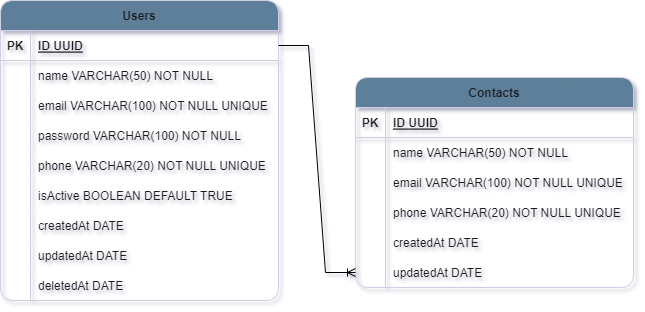

The diagram above was exported from draw.io. Its source (the exported page's mxGraphModel, read from the mxfile embedded in the PNG):
<mxGraphModel dx="1050" dy="481" grid="0" gridSize="10" guides="1" tooltips="1" connect="1" arrows="1" fold="1" page="1" pageScale="1" pageWidth="1100" pageHeight="850" background="#ffffff" math="0" shadow="1" extFonts="Permanent Marker^https://fonts.googleapis.com/css?family=Permanent+Marker">
  <root>
    <mxCell id="0" />
    <mxCell id="1" parent="0" />
    <mxCell id="JmManXr89QLQ6ywD9C0v-197" value="Users" style="shape=table;startSize=30;container=1;collapsible=1;childLayout=tableLayout;fixedRows=1;rowLines=0;fontStyle=1;align=center;resizeLast=1;labelBackgroundColor=none;fillColor=#5D7F99;strokeColor=#D0CEE2;fontColor=#1A1A1A;rounded=1;" parent="1" vertex="1">
      <mxGeometry x="137" y="42" width="278" height="300" as="geometry" />
    </mxCell>
    <mxCell id="JmManXr89QLQ6ywD9C0v-198" value="" style="shape=partialRectangle;collapsible=0;dropTarget=0;pointerEvents=0;fillColor=none;points=[[0,0.5],[1,0.5]];portConstraint=eastwest;top=0;left=0;right=0;bottom=1;labelBackgroundColor=none;strokeColor=#D0CEE2;fontColor=#1A1A1A;rounded=1;" parent="JmManXr89QLQ6ywD9C0v-197" vertex="1">
      <mxGeometry y="30" width="278" height="30" as="geometry" />
    </mxCell>
    <mxCell id="JmManXr89QLQ6ywD9C0v-199" value="PK" style="shape=partialRectangle;overflow=hidden;connectable=0;fillColor=none;top=0;left=0;bottom=0;right=0;fontStyle=1;labelBackgroundColor=none;strokeColor=#D0CEE2;fontColor=#1A1A1A;rounded=1;" parent="JmManXr89QLQ6ywD9C0v-198" vertex="1">
      <mxGeometry width="30" height="30" as="geometry">
        <mxRectangle width="30" height="30" as="alternateBounds" />
      </mxGeometry>
    </mxCell>
    <mxCell id="JmManXr89QLQ6ywD9C0v-200" value="ID UUID" style="shape=partialRectangle;overflow=hidden;connectable=0;fillColor=none;top=0;left=0;bottom=0;right=0;align=left;spacingLeft=6;fontStyle=5;labelBackgroundColor=none;strokeColor=#D0CEE2;fontColor=#1A1A1A;rounded=1;" parent="JmManXr89QLQ6ywD9C0v-198" vertex="1">
      <mxGeometry x="30" width="248" height="30" as="geometry">
        <mxRectangle width="248" height="30" as="alternateBounds" />
      </mxGeometry>
    </mxCell>
    <mxCell id="JmManXr89QLQ6ywD9C0v-201" value="" style="shape=partialRectangle;collapsible=0;dropTarget=0;pointerEvents=0;fillColor=none;points=[[0,0.5],[1,0.5]];portConstraint=eastwest;top=0;left=0;right=0;bottom=0;labelBackgroundColor=none;strokeColor=#D0CEE2;fontColor=#1A1A1A;rounded=1;" parent="JmManXr89QLQ6ywD9C0v-197" vertex="1">
      <mxGeometry y="60" width="278" height="30" as="geometry" />
    </mxCell>
    <mxCell id="JmManXr89QLQ6ywD9C0v-202" value="" style="shape=partialRectangle;overflow=hidden;connectable=0;fillColor=none;top=0;left=0;bottom=0;right=0;labelBackgroundColor=none;strokeColor=#D0CEE2;fontColor=#1A1A1A;rounded=1;" parent="JmManXr89QLQ6ywD9C0v-201" vertex="1">
      <mxGeometry width="30" height="30" as="geometry">
        <mxRectangle width="30" height="30" as="alternateBounds" />
      </mxGeometry>
    </mxCell>
    <mxCell id="JmManXr89QLQ6ywD9C0v-203" value="name VARCHAR(50) NOT NULL" style="shape=partialRectangle;overflow=hidden;connectable=0;fillColor=none;top=0;left=0;bottom=0;right=0;align=left;spacingLeft=6;labelBackgroundColor=none;strokeColor=#D0CEE2;fontColor=#1A1A1A;rounded=1;" parent="JmManXr89QLQ6ywD9C0v-201" vertex="1">
      <mxGeometry x="30" width="248" height="30" as="geometry">
        <mxRectangle width="248" height="30" as="alternateBounds" />
      </mxGeometry>
    </mxCell>
    <mxCell id="JmManXr89QLQ6ywD9C0v-213" value="" style="shape=partialRectangle;collapsible=0;dropTarget=0;pointerEvents=0;fillColor=none;points=[[0,0.5],[1,0.5]];portConstraint=eastwest;top=0;left=0;right=0;bottom=0;labelBackgroundColor=none;strokeColor=#D0CEE2;fontColor=#1A1A1A;rounded=1;" parent="JmManXr89QLQ6ywD9C0v-197" vertex="1">
      <mxGeometry y="90" width="278" height="30" as="geometry" />
    </mxCell>
    <mxCell id="JmManXr89QLQ6ywD9C0v-214" value="" style="shape=partialRectangle;overflow=hidden;connectable=0;fillColor=none;top=0;left=0;bottom=0;right=0;labelBackgroundColor=none;strokeColor=#D0CEE2;fontColor=#1A1A1A;rounded=1;" parent="JmManXr89QLQ6ywD9C0v-213" vertex="1">
      <mxGeometry width="30" height="30" as="geometry">
        <mxRectangle width="30" height="30" as="alternateBounds" />
      </mxGeometry>
    </mxCell>
    <mxCell id="JmManXr89QLQ6ywD9C0v-215" value="email VARCHAR(100) NOT NULL UNIQUE" style="shape=partialRectangle;overflow=hidden;connectable=0;fillColor=none;top=0;left=0;bottom=0;right=0;align=left;spacingLeft=6;labelBackgroundColor=none;strokeColor=#D0CEE2;fontColor=#1A1A1A;rounded=1;" parent="JmManXr89QLQ6ywD9C0v-213" vertex="1">
      <mxGeometry x="30" width="248" height="30" as="geometry">
        <mxRectangle width="248" height="30" as="alternateBounds" />
      </mxGeometry>
    </mxCell>
    <mxCell id="kH9USmvBbSRsssZistOM-1" style="shape=partialRectangle;collapsible=0;dropTarget=0;pointerEvents=0;fillColor=none;points=[[0,0.5],[1,0.5]];portConstraint=eastwest;top=0;left=0;right=0;bottom=0;labelBackgroundColor=none;strokeColor=#D0CEE2;fontColor=#1A1A1A;rounded=1;" parent="JmManXr89QLQ6ywD9C0v-197" vertex="1">
      <mxGeometry y="120" width="278" height="30" as="geometry" />
    </mxCell>
    <mxCell id="kH9USmvBbSRsssZistOM-2" style="shape=partialRectangle;overflow=hidden;connectable=0;fillColor=none;top=0;left=0;bottom=0;right=0;labelBackgroundColor=none;strokeColor=#D0CEE2;fontColor=#1A1A1A;rounded=1;" parent="kH9USmvBbSRsssZistOM-1" vertex="1">
      <mxGeometry width="30" height="30" as="geometry">
        <mxRectangle width="30" height="30" as="alternateBounds" />
      </mxGeometry>
    </mxCell>
    <mxCell id="kH9USmvBbSRsssZistOM-3" value="password VARCHAR(100) NOT NULL" style="shape=partialRectangle;overflow=hidden;connectable=0;fillColor=none;top=0;left=0;bottom=0;right=0;align=left;spacingLeft=6;labelBackgroundColor=none;strokeColor=#D0CEE2;fontColor=#1A1A1A;rounded=1;" parent="kH9USmvBbSRsssZistOM-1" vertex="1">
      <mxGeometry x="30" width="248" height="30" as="geometry">
        <mxRectangle width="248" height="30" as="alternateBounds" />
      </mxGeometry>
    </mxCell>
    <mxCell id="JmManXr89QLQ6ywD9C0v-225" value="" style="shape=partialRectangle;collapsible=0;dropTarget=0;pointerEvents=0;fillColor=none;points=[[0,0.5],[1,0.5]];portConstraint=eastwest;top=0;left=0;right=0;bottom=0;labelBackgroundColor=none;strokeColor=#D0CEE2;fontColor=#1A1A1A;rounded=1;" parent="JmManXr89QLQ6ywD9C0v-197" vertex="1">
      <mxGeometry y="150" width="278" height="30" as="geometry" />
    </mxCell>
    <mxCell id="JmManXr89QLQ6ywD9C0v-226" value="" style="shape=partialRectangle;overflow=hidden;connectable=0;fillColor=none;top=0;left=0;bottom=0;right=0;labelBackgroundColor=none;strokeColor=#D0CEE2;fontColor=#1A1A1A;rounded=1;" parent="JmManXr89QLQ6ywD9C0v-225" vertex="1">
      <mxGeometry width="30" height="30" as="geometry">
        <mxRectangle width="30" height="30" as="alternateBounds" />
      </mxGeometry>
    </mxCell>
    <mxCell id="JmManXr89QLQ6ywD9C0v-227" value="phone VARCHAR(20) NOT NULL UNIQUE" style="shape=partialRectangle;overflow=hidden;connectable=0;fillColor=none;top=0;left=0;bottom=0;right=0;align=left;spacingLeft=6;labelBackgroundColor=none;strokeColor=#D0CEE2;fontColor=#1A1A1A;rounded=1;" parent="JmManXr89QLQ6ywD9C0v-225" vertex="1">
      <mxGeometry x="30" width="248" height="30" as="geometry">
        <mxRectangle width="248" height="30" as="alternateBounds" />
      </mxGeometry>
    </mxCell>
    <mxCell id="kH9USmvBbSRsssZistOM-20" style="shape=partialRectangle;collapsible=0;dropTarget=0;pointerEvents=0;fillColor=none;points=[[0,0.5],[1,0.5]];portConstraint=eastwest;top=0;left=0;right=0;bottom=0;labelBackgroundColor=none;strokeColor=#D0CEE2;fontColor=#1A1A1A;rounded=1;" parent="JmManXr89QLQ6ywD9C0v-197" vertex="1">
      <mxGeometry y="180" width="278" height="30" as="geometry" />
    </mxCell>
    <mxCell id="kH9USmvBbSRsssZistOM-21" style="shape=partialRectangle;overflow=hidden;connectable=0;fillColor=none;top=0;left=0;bottom=0;right=0;labelBackgroundColor=none;strokeColor=#D0CEE2;fontColor=#1A1A1A;rounded=1;" parent="kH9USmvBbSRsssZistOM-20" vertex="1">
      <mxGeometry width="30" height="30" as="geometry">
        <mxRectangle width="30" height="30" as="alternateBounds" />
      </mxGeometry>
    </mxCell>
    <mxCell id="kH9USmvBbSRsssZistOM-22" value="isActive BOOLEAN DEFAULT TRUE" style="shape=partialRectangle;overflow=hidden;connectable=0;fillColor=none;top=0;left=0;bottom=0;right=0;align=left;spacingLeft=6;labelBackgroundColor=none;strokeColor=#D0CEE2;fontColor=#1A1A1A;rounded=1;" parent="kH9USmvBbSRsssZistOM-20" vertex="1">
      <mxGeometry x="30" width="248" height="30" as="geometry">
        <mxRectangle width="248" height="30" as="alternateBounds" />
      </mxGeometry>
    </mxCell>
    <mxCell id="UCbp173k3W-xpEWy4BAh-2" style="shape=partialRectangle;collapsible=0;dropTarget=0;pointerEvents=0;fillColor=none;points=[[0,0.5],[1,0.5]];portConstraint=eastwest;top=0;left=0;right=0;bottom=0;labelBackgroundColor=none;strokeColor=#D0CEE2;fontColor=#1A1A1A;rounded=1;" parent="JmManXr89QLQ6ywD9C0v-197" vertex="1">
      <mxGeometry y="210" width="278" height="30" as="geometry" />
    </mxCell>
    <mxCell id="UCbp173k3W-xpEWy4BAh-3" style="shape=partialRectangle;overflow=hidden;connectable=0;fillColor=none;top=0;left=0;bottom=0;right=0;labelBackgroundColor=none;strokeColor=#D0CEE2;fontColor=#1A1A1A;rounded=1;" parent="UCbp173k3W-xpEWy4BAh-2" vertex="1">
      <mxGeometry width="30" height="30" as="geometry">
        <mxRectangle width="30" height="30" as="alternateBounds" />
      </mxGeometry>
    </mxCell>
    <mxCell id="UCbp173k3W-xpEWy4BAh-4" value="createdAt DATE" style="shape=partialRectangle;overflow=hidden;connectable=0;fillColor=none;top=0;left=0;bottom=0;right=0;align=left;spacingLeft=6;labelBackgroundColor=none;strokeColor=#D0CEE2;fontColor=#1A1A1A;rounded=1;" parent="UCbp173k3W-xpEWy4BAh-2" vertex="1">
      <mxGeometry x="30" width="248" height="30" as="geometry">
        <mxRectangle width="248" height="30" as="alternateBounds" />
      </mxGeometry>
    </mxCell>
    <mxCell id="kH9USmvBbSRsssZistOM-7" style="shape=partialRectangle;collapsible=0;dropTarget=0;pointerEvents=0;fillColor=none;points=[[0,0.5],[1,0.5]];portConstraint=eastwest;top=0;left=0;right=0;bottom=0;labelBackgroundColor=none;strokeColor=#D0CEE2;fontColor=#1A1A1A;rounded=1;" parent="JmManXr89QLQ6ywD9C0v-197" vertex="1">
      <mxGeometry y="240" width="278" height="30" as="geometry" />
    </mxCell>
    <mxCell id="kH9USmvBbSRsssZistOM-8" style="shape=partialRectangle;overflow=hidden;connectable=0;fillColor=none;top=0;left=0;bottom=0;right=0;labelBackgroundColor=none;strokeColor=#D0CEE2;fontColor=#1A1A1A;rounded=1;" parent="kH9USmvBbSRsssZistOM-7" vertex="1">
      <mxGeometry width="30" height="30" as="geometry">
        <mxRectangle width="30" height="30" as="alternateBounds" />
      </mxGeometry>
    </mxCell>
    <mxCell id="kH9USmvBbSRsssZistOM-9" value="updatedAt DATE" style="shape=partialRectangle;overflow=hidden;connectable=0;fillColor=none;top=0;left=0;bottom=0;right=0;align=left;spacingLeft=6;labelBackgroundColor=none;strokeColor=#D0CEE2;fontColor=#1A1A1A;rounded=1;" parent="kH9USmvBbSRsssZistOM-7" vertex="1">
      <mxGeometry x="30" width="248" height="30" as="geometry">
        <mxRectangle width="248" height="30" as="alternateBounds" />
      </mxGeometry>
    </mxCell>
    <mxCell id="kH9USmvBbSRsssZistOM-10" style="shape=partialRectangle;collapsible=0;dropTarget=0;pointerEvents=0;fillColor=none;points=[[0,0.5],[1,0.5]];portConstraint=eastwest;top=0;left=0;right=0;bottom=0;labelBackgroundColor=none;strokeColor=#D0CEE2;fontColor=#1A1A1A;rounded=1;" parent="JmManXr89QLQ6ywD9C0v-197" vertex="1">
      <mxGeometry y="270" width="278" height="30" as="geometry" />
    </mxCell>
    <mxCell id="kH9USmvBbSRsssZistOM-11" style="shape=partialRectangle;overflow=hidden;connectable=0;fillColor=none;top=0;left=0;bottom=0;right=0;labelBackgroundColor=none;strokeColor=#D0CEE2;fontColor=#1A1A1A;rounded=1;" parent="kH9USmvBbSRsssZistOM-10" vertex="1">
      <mxGeometry width="30" height="30" as="geometry">
        <mxRectangle width="30" height="30" as="alternateBounds" />
      </mxGeometry>
    </mxCell>
    <mxCell id="kH9USmvBbSRsssZistOM-12" value="deletedAt DATE" style="shape=partialRectangle;overflow=hidden;connectable=0;fillColor=none;top=0;left=0;bottom=0;right=0;align=left;spacingLeft=6;labelBackgroundColor=none;strokeColor=#D0CEE2;fontColor=#1A1A1A;rounded=1;" parent="kH9USmvBbSRsssZistOM-10" vertex="1">
      <mxGeometry x="30" width="248" height="30" as="geometry">
        <mxRectangle width="248" height="30" as="alternateBounds" />
      </mxGeometry>
    </mxCell>
    <mxCell id="UCbp173k3W-xpEWy4BAh-5" value="Contacts" style="shape=table;startSize=30;container=1;collapsible=1;childLayout=tableLayout;fixedRows=1;rowLines=0;fontStyle=1;align=center;resizeLast=1;labelBackgroundColor=none;fillColor=#5D7F99;strokeColor=#D0CEE2;fontColor=#1A1A1A;rounded=1;" parent="1" vertex="1">
      <mxGeometry x="492" y="119" width="278" height="210" as="geometry" />
    </mxCell>
    <mxCell id="UCbp173k3W-xpEWy4BAh-6" value="" style="shape=partialRectangle;collapsible=0;dropTarget=0;pointerEvents=0;fillColor=none;points=[[0,0.5],[1,0.5]];portConstraint=eastwest;top=0;left=0;right=0;bottom=1;labelBackgroundColor=none;strokeColor=#D0CEE2;fontColor=#1A1A1A;rounded=1;" parent="UCbp173k3W-xpEWy4BAh-5" vertex="1">
      <mxGeometry y="30" width="278" height="30" as="geometry" />
    </mxCell>
    <mxCell id="UCbp173k3W-xpEWy4BAh-7" value="PK" style="shape=partialRectangle;overflow=hidden;connectable=0;fillColor=none;top=0;left=0;bottom=0;right=0;fontStyle=1;labelBackgroundColor=none;strokeColor=#D0CEE2;fontColor=#1A1A1A;rounded=1;" parent="UCbp173k3W-xpEWy4BAh-6" vertex="1">
      <mxGeometry width="30" height="30" as="geometry">
        <mxRectangle width="30" height="30" as="alternateBounds" />
      </mxGeometry>
    </mxCell>
    <mxCell id="UCbp173k3W-xpEWy4BAh-8" value="ID UUID" style="shape=partialRectangle;overflow=hidden;connectable=0;fillColor=none;top=0;left=0;bottom=0;right=0;align=left;spacingLeft=6;fontStyle=5;labelBackgroundColor=none;strokeColor=#D0CEE2;fontColor=#1A1A1A;rounded=1;" parent="UCbp173k3W-xpEWy4BAh-6" vertex="1">
      <mxGeometry x="30" width="248" height="30" as="geometry">
        <mxRectangle width="248" height="30" as="alternateBounds" />
      </mxGeometry>
    </mxCell>
    <mxCell id="UCbp173k3W-xpEWy4BAh-9" value="" style="shape=partialRectangle;collapsible=0;dropTarget=0;pointerEvents=0;fillColor=none;points=[[0,0.5],[1,0.5]];portConstraint=eastwest;top=0;left=0;right=0;bottom=0;labelBackgroundColor=none;strokeColor=#D0CEE2;fontColor=#1A1A1A;rounded=1;" parent="UCbp173k3W-xpEWy4BAh-5" vertex="1">
      <mxGeometry y="60" width="278" height="30" as="geometry" />
    </mxCell>
    <mxCell id="UCbp173k3W-xpEWy4BAh-10" value="" style="shape=partialRectangle;overflow=hidden;connectable=0;fillColor=none;top=0;left=0;bottom=0;right=0;labelBackgroundColor=none;strokeColor=#D0CEE2;fontColor=#1A1A1A;rounded=1;" parent="UCbp173k3W-xpEWy4BAh-9" vertex="1">
      <mxGeometry width="30" height="30" as="geometry">
        <mxRectangle width="30" height="30" as="alternateBounds" />
      </mxGeometry>
    </mxCell>
    <mxCell id="UCbp173k3W-xpEWy4BAh-11" value="name VARCHAR(50) NOT NULL" style="shape=partialRectangle;overflow=hidden;connectable=0;fillColor=none;top=0;left=0;bottom=0;right=0;align=left;spacingLeft=6;labelBackgroundColor=none;strokeColor=#D0CEE2;fontColor=#1A1A1A;rounded=1;" parent="UCbp173k3W-xpEWy4BAh-9" vertex="1">
      <mxGeometry x="30" width="248" height="30" as="geometry">
        <mxRectangle width="248" height="30" as="alternateBounds" />
      </mxGeometry>
    </mxCell>
    <mxCell id="UCbp173k3W-xpEWy4BAh-12" value="" style="shape=partialRectangle;collapsible=0;dropTarget=0;pointerEvents=0;fillColor=none;points=[[0,0.5],[1,0.5]];portConstraint=eastwest;top=0;left=0;right=0;bottom=0;labelBackgroundColor=none;strokeColor=#D0CEE2;fontColor=#1A1A1A;rounded=1;" parent="UCbp173k3W-xpEWy4BAh-5" vertex="1">
      <mxGeometry y="90" width="278" height="30" as="geometry" />
    </mxCell>
    <mxCell id="UCbp173k3W-xpEWy4BAh-13" value="" style="shape=partialRectangle;overflow=hidden;connectable=0;fillColor=none;top=0;left=0;bottom=0;right=0;labelBackgroundColor=none;strokeColor=#D0CEE2;fontColor=#1A1A1A;rounded=1;" parent="UCbp173k3W-xpEWy4BAh-12" vertex="1">
      <mxGeometry width="30" height="30" as="geometry">
        <mxRectangle width="30" height="30" as="alternateBounds" />
      </mxGeometry>
    </mxCell>
    <mxCell id="UCbp173k3W-xpEWy4BAh-14" value="email VARCHAR(100) NOT NULL UNIQUE" style="shape=partialRectangle;overflow=hidden;connectable=0;fillColor=none;top=0;left=0;bottom=0;right=0;align=left;spacingLeft=6;labelBackgroundColor=none;strokeColor=#D0CEE2;fontColor=#1A1A1A;rounded=1;" parent="UCbp173k3W-xpEWy4BAh-12" vertex="1">
      <mxGeometry x="30" width="248" height="30" as="geometry">
        <mxRectangle width="248" height="30" as="alternateBounds" />
      </mxGeometry>
    </mxCell>
    <mxCell id="UCbp173k3W-xpEWy4BAh-18" value="" style="shape=partialRectangle;collapsible=0;dropTarget=0;pointerEvents=0;fillColor=none;points=[[0,0.5],[1,0.5]];portConstraint=eastwest;top=0;left=0;right=0;bottom=0;labelBackgroundColor=none;strokeColor=#D0CEE2;fontColor=#1A1A1A;rounded=1;" parent="UCbp173k3W-xpEWy4BAh-5" vertex="1">
      <mxGeometry y="120" width="278" height="30" as="geometry" />
    </mxCell>
    <mxCell id="UCbp173k3W-xpEWy4BAh-19" value="" style="shape=partialRectangle;overflow=hidden;connectable=0;fillColor=none;top=0;left=0;bottom=0;right=0;labelBackgroundColor=none;strokeColor=#D0CEE2;fontColor=#1A1A1A;rounded=1;" parent="UCbp173k3W-xpEWy4BAh-18" vertex="1">
      <mxGeometry width="30" height="30" as="geometry">
        <mxRectangle width="30" height="30" as="alternateBounds" />
      </mxGeometry>
    </mxCell>
    <mxCell id="UCbp173k3W-xpEWy4BAh-20" value="phone VARCHAR(20) NOT NULL UNIQUE" style="shape=partialRectangle;overflow=hidden;connectable=0;fillColor=none;top=0;left=0;bottom=0;right=0;align=left;spacingLeft=6;labelBackgroundColor=none;strokeColor=#D0CEE2;fontColor=#1A1A1A;rounded=1;" parent="UCbp173k3W-xpEWy4BAh-18" vertex="1">
      <mxGeometry x="30" width="248" height="30" as="geometry">
        <mxRectangle width="248" height="30" as="alternateBounds" />
      </mxGeometry>
    </mxCell>
    <mxCell id="UCbp173k3W-xpEWy4BAh-21" style="shape=partialRectangle;collapsible=0;dropTarget=0;pointerEvents=0;fillColor=none;points=[[0,0.5],[1,0.5]];portConstraint=eastwest;top=0;left=0;right=0;bottom=0;labelBackgroundColor=none;strokeColor=#D0CEE2;fontColor=#1A1A1A;rounded=1;" parent="UCbp173k3W-xpEWy4BAh-5" vertex="1">
      <mxGeometry y="150" width="278" height="30" as="geometry" />
    </mxCell>
    <mxCell id="UCbp173k3W-xpEWy4BAh-22" style="shape=partialRectangle;overflow=hidden;connectable=0;fillColor=none;top=0;left=0;bottom=0;right=0;labelBackgroundColor=none;strokeColor=#D0CEE2;fontColor=#1A1A1A;rounded=1;" parent="UCbp173k3W-xpEWy4BAh-21" vertex="1">
      <mxGeometry width="30" height="30" as="geometry">
        <mxRectangle width="30" height="30" as="alternateBounds" />
      </mxGeometry>
    </mxCell>
    <mxCell id="UCbp173k3W-xpEWy4BAh-23" value="createdAt DATE" style="shape=partialRectangle;overflow=hidden;connectable=0;fillColor=none;top=0;left=0;bottom=0;right=0;align=left;spacingLeft=6;labelBackgroundColor=none;strokeColor=#D0CEE2;fontColor=#1A1A1A;rounded=1;" parent="UCbp173k3W-xpEWy4BAh-21" vertex="1">
      <mxGeometry x="30" width="248" height="30" as="geometry">
        <mxRectangle width="248" height="30" as="alternateBounds" />
      </mxGeometry>
    </mxCell>
    <mxCell id="kH9USmvBbSRsssZistOM-13" style="shape=partialRectangle;collapsible=0;dropTarget=0;pointerEvents=0;fillColor=none;points=[[0,0.5],[1,0.5]];portConstraint=eastwest;top=0;left=0;right=0;bottom=0;labelBackgroundColor=none;strokeColor=#D0CEE2;fontColor=#1A1A1A;rounded=1;" parent="UCbp173k3W-xpEWy4BAh-5" vertex="1">
      <mxGeometry y="180" width="278" height="30" as="geometry" />
    </mxCell>
    <mxCell id="kH9USmvBbSRsssZistOM-14" style="shape=partialRectangle;overflow=hidden;connectable=0;fillColor=none;top=0;left=0;bottom=0;right=0;labelBackgroundColor=none;strokeColor=#D0CEE2;fontColor=#1A1A1A;rounded=1;" parent="kH9USmvBbSRsssZistOM-13" vertex="1">
      <mxGeometry width="30" height="30" as="geometry">
        <mxRectangle width="30" height="30" as="alternateBounds" />
      </mxGeometry>
    </mxCell>
    <mxCell id="kH9USmvBbSRsssZistOM-15" value="updatedAt DATE" style="shape=partialRectangle;overflow=hidden;connectable=0;fillColor=none;top=0;left=0;bottom=0;right=0;align=left;spacingLeft=6;labelBackgroundColor=none;strokeColor=#D0CEE2;fontColor=#1A1A1A;rounded=1;" parent="kH9USmvBbSRsssZistOM-13" vertex="1">
      <mxGeometry x="30" width="248" height="30" as="geometry">
        <mxRectangle width="248" height="30" as="alternateBounds" />
      </mxGeometry>
    </mxCell>
    <mxCell id="qI02v6weZ92cUB_hqXD7-8" value="" style="edgeStyle=entityRelationEdgeStyle;fontSize=12;html=1;endArrow=ERoneToMany;rounded=0;exitX=1;exitY=0.5;exitDx=0;exitDy=0;entryX=0;entryY=0.5;entryDx=0;entryDy=0;" parent="1" source="JmManXr89QLQ6ywD9C0v-198" target="qI02v6weZ92cUB_hqXD7-5" edge="1">
      <mxGeometry width="100" height="100" relative="1" as="geometry">
        <mxPoint x="466" y="376" as="sourcePoint" />
        <mxPoint x="347" y="403" as="targetPoint" />
      </mxGeometry>
    </mxCell>
    <mxCell id="XLvxv5mguKN9h7D_UouK-1" value="" style="edgeStyle=entityRelationEdgeStyle;fontSize=12;html=1;endArrow=ERoneToMany;rounded=0;exitX=1;exitY=0.5;exitDx=0;exitDy=0;entryX=0;entryY=0.5;entryDx=0;entryDy=0;" edge="1" parent="1" source="JmManXr89QLQ6ywD9C0v-198" target="kH9USmvBbSRsssZistOM-13">
      <mxGeometry width="100" height="100" relative="1" as="geometry">
        <mxPoint x="423" y="475" as="sourcePoint" />
        <mxPoint x="523" y="375" as="targetPoint" />
      </mxGeometry>
    </mxCell>
  </root>
</mxGraphModel>